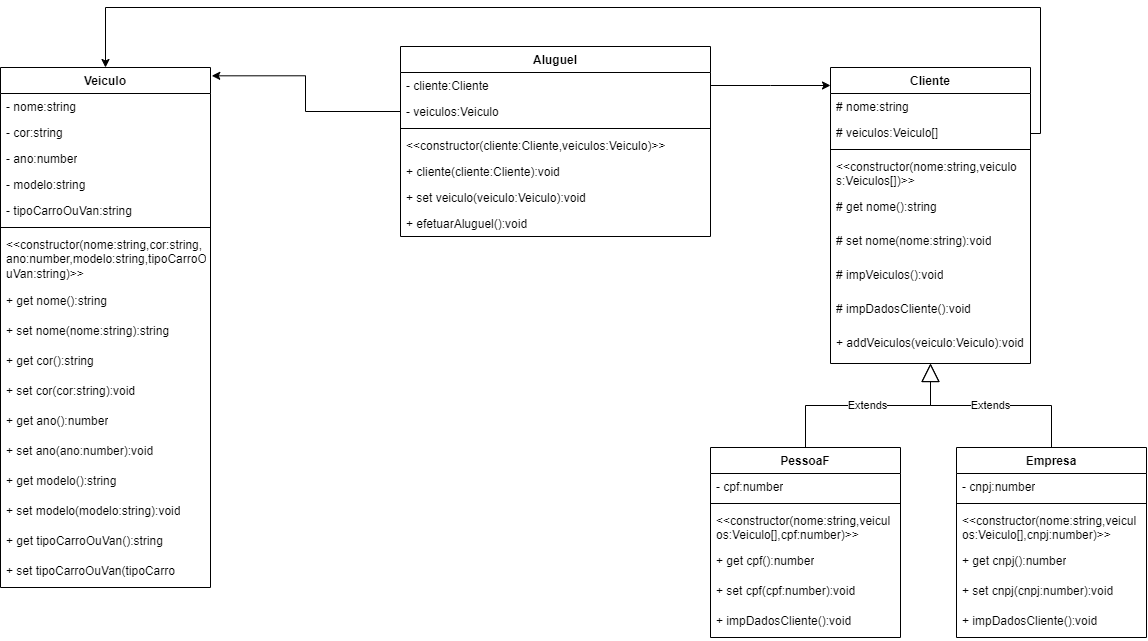

The diagram above was exported from draw.io. Its source (the exported page's mxGraphModel, read from the mxfile embedded in the PNG):
<mxGraphModel dx="1531" dy="674" grid="1" gridSize="10" guides="1" tooltips="1" connect="1" arrows="1" fold="1" page="1" pageScale="1" pageWidth="1019" pageHeight="650" background="none" math="0" shadow="0">
  <root>
    <mxCell id="0" />
    <mxCell id="1" parent="0" />
    <mxCell id="2" value="Aluguel" style="swimlane;fontStyle=1;align=center;verticalAlign=top;childLayout=stackLayout;horizontal=1;startSize=26;horizontalStack=0;resizeParent=1;resizeParentMax=0;resizeLast=0;collapsible=1;marginBottom=0;whiteSpace=wrap;html=1;" parent="1" vertex="1">
      <mxGeometry x="510" y="209" width="310" height="190" as="geometry" />
    </mxCell>
    <mxCell id="3" value="- cliente:Cliente" style="text;strokeColor=none;fillColor=none;align=left;verticalAlign=top;spacingLeft=4;spacingRight=4;overflow=hidden;rotatable=0;points=[[0,0.5],[1,0.5]];portConstraint=eastwest;whiteSpace=wrap;html=1;" parent="2" vertex="1">
      <mxGeometry y="26" width="310" height="26" as="geometry" />
    </mxCell>
    <mxCell id="11" value="- veiculos:Veiculo" style="text;strokeColor=none;fillColor=none;align=left;verticalAlign=top;spacingLeft=4;spacingRight=4;overflow=hidden;rotatable=0;points=[[0,0.5],[1,0.5]];portConstraint=eastwest;whiteSpace=wrap;html=1;" parent="2" vertex="1">
      <mxGeometry y="52" width="310" height="26" as="geometry" />
    </mxCell>
    <mxCell id="4" value="" style="line;strokeWidth=1;fillColor=none;align=left;verticalAlign=middle;spacingTop=-1;spacingLeft=3;spacingRight=3;rotatable=0;labelPosition=right;points=[];portConstraint=eastwest;strokeColor=inherit;" parent="2" vertex="1">
      <mxGeometry y="78" width="310" height="8" as="geometry" />
    </mxCell>
    <mxCell id="5" value="&amp;lt;&amp;lt;constructor(cliente:Cliente,veiculos:Veiculo)&amp;gt;&amp;gt;" style="text;strokeColor=none;fillColor=none;align=left;verticalAlign=top;spacingLeft=4;spacingRight=4;overflow=hidden;rotatable=0;points=[[0,0.5],[1,0.5]];portConstraint=eastwest;whiteSpace=wrap;html=1;" parent="2" vertex="1">
      <mxGeometry y="86" width="310" height="26" as="geometry" />
    </mxCell>
    <mxCell id="13" value="+ cliente(cliente:Cliente):void" style="text;strokeColor=none;fillColor=none;align=left;verticalAlign=top;spacingLeft=4;spacingRight=4;overflow=hidden;rotatable=0;points=[[0,0.5],[1,0.5]];portConstraint=eastwest;whiteSpace=wrap;html=1;" parent="2" vertex="1">
      <mxGeometry y="112" width="310" height="26" as="geometry" />
    </mxCell>
    <mxCell id="14" value="+ set veiculo(veiculo:Veiculo):void" style="text;strokeColor=none;fillColor=none;align=left;verticalAlign=top;spacingLeft=4;spacingRight=4;overflow=hidden;rotatable=0;points=[[0,0.5],[1,0.5]];portConstraint=eastwest;whiteSpace=wrap;html=1;" parent="2" vertex="1">
      <mxGeometry y="138" width="310" height="26" as="geometry" />
    </mxCell>
    <mxCell id="15" value="+ efetuarAluguel():void" style="text;strokeColor=none;fillColor=none;align=left;verticalAlign=top;spacingLeft=4;spacingRight=4;overflow=hidden;rotatable=0;points=[[0,0.5],[1,0.5]];portConstraint=eastwest;whiteSpace=wrap;html=1;" parent="2" vertex="1">
      <mxGeometry y="164" width="310" height="26" as="geometry" />
    </mxCell>
    <mxCell id="16" value="Veiculo" style="swimlane;fontStyle=1;align=center;verticalAlign=top;childLayout=stackLayout;horizontal=1;startSize=26;horizontalStack=0;resizeParent=1;resizeParentMax=0;resizeLast=0;collapsible=1;marginBottom=0;whiteSpace=wrap;html=1;fillColor=default;" parent="1" vertex="1">
      <mxGeometry x="110" y="230" width="210" height="520" as="geometry" />
    </mxCell>
    <mxCell id="17" value="- nome:string" style="text;strokeColor=none;fillColor=none;align=left;verticalAlign=top;spacingLeft=4;spacingRight=4;overflow=hidden;rotatable=0;points=[[0,0.5],[1,0.5]];portConstraint=eastwest;whiteSpace=wrap;html=1;" parent="16" vertex="1">
      <mxGeometry y="26" width="210" height="26" as="geometry" />
    </mxCell>
    <mxCell id="20" value="- cor:string" style="text;strokeColor=none;fillColor=none;align=left;verticalAlign=top;spacingLeft=4;spacingRight=4;overflow=hidden;rotatable=0;points=[[0,0.5],[1,0.5]];portConstraint=eastwest;whiteSpace=wrap;html=1;" parent="16" vertex="1">
      <mxGeometry y="52" width="210" height="26" as="geometry" />
    </mxCell>
    <mxCell id="21" value="- ano:number" style="text;strokeColor=none;fillColor=none;align=left;verticalAlign=top;spacingLeft=4;spacingRight=4;overflow=hidden;rotatable=0;points=[[0,0.5],[1,0.5]];portConstraint=eastwest;whiteSpace=wrap;html=1;" parent="16" vertex="1">
      <mxGeometry y="78" width="210" height="26" as="geometry" />
    </mxCell>
    <mxCell id="22" value="- modelo:string" style="text;strokeColor=none;fillColor=none;align=left;verticalAlign=top;spacingLeft=4;spacingRight=4;overflow=hidden;rotatable=0;points=[[0,0.5],[1,0.5]];portConstraint=eastwest;whiteSpace=wrap;html=1;" parent="16" vertex="1">
      <mxGeometry y="104" width="210" height="26" as="geometry" />
    </mxCell>
    <mxCell id="23" value="- tipoCarroOuVan:string" style="text;strokeColor=none;fillColor=none;align=left;verticalAlign=top;spacingLeft=4;spacingRight=4;overflow=hidden;rotatable=0;points=[[0,0.5],[1,0.5]];portConstraint=eastwest;whiteSpace=wrap;html=1;" parent="16" vertex="1">
      <mxGeometry y="130" width="210" height="26" as="geometry" />
    </mxCell>
    <mxCell id="18" value="" style="line;strokeWidth=1;fillColor=none;align=left;verticalAlign=middle;spacingTop=-1;spacingLeft=3;spacingRight=3;rotatable=0;labelPosition=right;points=[];portConstraint=eastwest;strokeColor=inherit;" parent="16" vertex="1">
      <mxGeometry y="156" width="210" height="8" as="geometry" />
    </mxCell>
    <mxCell id="19" value="&lt;div style=&quot;text-align: justify;&quot;&gt;&lt;span style=&quot;background-color: initial;&quot;&gt;&amp;lt;&amp;lt;constructor(nome:string,&lt;/span&gt;&lt;span style=&quot;background-color: initial;&quot;&gt;cor:string,&lt;/span&gt;&lt;/div&gt;&lt;div style=&quot;text-align: justify;&quot;&gt;&lt;span style=&quot;background-color: initial;&quot;&gt;ano:number,modelo:string,&lt;/span&gt;&lt;span style=&quot;background-color: initial;&quot;&gt;tipoCarroO&lt;/span&gt;&lt;/div&gt;&lt;div style=&quot;text-align: justify;&quot;&gt;&lt;span style=&quot;background-color: initial;&quot;&gt;uVan:string)&amp;gt;&amp;gt;&lt;/span&gt;&lt;/div&gt;" style="text;strokeColor=none;fillColor=none;align=left;verticalAlign=top;spacingLeft=4;spacingRight=4;overflow=hidden;rotatable=0;points=[[0,0.5],[1,0.5]];portConstraint=eastwest;html=1;gradientColor=none;whiteSpace=wrap;" parent="16" vertex="1">
      <mxGeometry y="164" width="210" height="56" as="geometry" />
    </mxCell>
    <mxCell id="25" value="&lt;div style=&quot;text-align: justify;&quot;&gt;+ get nome():string&lt;/div&gt;" style="text;strokeColor=none;fillColor=none;align=left;verticalAlign=top;spacingLeft=4;spacingRight=4;overflow=hidden;rotatable=0;points=[[0,0.5],[1,0.5]];portConstraint=eastwest;html=1;gradientColor=none;whiteSpace=wrap;" parent="16" vertex="1">
      <mxGeometry y="220" width="210" height="30" as="geometry" />
    </mxCell>
    <mxCell id="26" value="&lt;div style=&quot;text-align: justify;&quot;&gt;+ set nome(nome:string):string&lt;/div&gt;" style="text;strokeColor=none;fillColor=none;align=left;verticalAlign=top;spacingLeft=4;spacingRight=4;overflow=hidden;rotatable=0;points=[[0,0.5],[1,0.5]];portConstraint=eastwest;html=1;gradientColor=none;whiteSpace=wrap;" parent="16" vertex="1">
      <mxGeometry y="250" width="210" height="30" as="geometry" />
    </mxCell>
    <mxCell id="27" value="&lt;div style=&quot;text-align: justify;&quot;&gt;+ get cor():string&lt;/div&gt;" style="text;strokeColor=none;fillColor=none;align=left;verticalAlign=top;spacingLeft=4;spacingRight=4;overflow=hidden;rotatable=0;points=[[0,0.5],[1,0.5]];portConstraint=eastwest;html=1;gradientColor=none;whiteSpace=wrap;" parent="16" vertex="1">
      <mxGeometry y="280" width="210" height="30" as="geometry" />
    </mxCell>
    <mxCell id="28" value="&lt;div style=&quot;text-align: justify;&quot;&gt;+ set cor(cor:string):void&lt;/div&gt;" style="text;strokeColor=none;fillColor=none;align=left;verticalAlign=top;spacingLeft=4;spacingRight=4;overflow=hidden;rotatable=0;points=[[0,0.5],[1,0.5]];portConstraint=eastwest;html=1;gradientColor=none;whiteSpace=wrap;" parent="16" vertex="1">
      <mxGeometry y="310" width="210" height="30" as="geometry" />
    </mxCell>
    <mxCell id="29" value="&lt;div style=&quot;text-align: justify;&quot;&gt;+ get ano():number&lt;/div&gt;" style="text;strokeColor=none;fillColor=none;align=left;verticalAlign=top;spacingLeft=4;spacingRight=4;overflow=hidden;rotatable=0;points=[[0,0.5],[1,0.5]];portConstraint=eastwest;html=1;gradientColor=none;whiteSpace=wrap;" parent="16" vertex="1">
      <mxGeometry y="340" width="210" height="30" as="geometry" />
    </mxCell>
    <mxCell id="30" value="&lt;div style=&quot;text-align: justify;&quot;&gt;+ set ano(ano:number):void&lt;/div&gt;" style="text;strokeColor=none;fillColor=none;align=left;verticalAlign=top;spacingLeft=4;spacingRight=4;overflow=hidden;rotatable=0;points=[[0,0.5],[1,0.5]];portConstraint=eastwest;html=1;gradientColor=none;whiteSpace=wrap;" parent="16" vertex="1">
      <mxGeometry y="370" width="210" height="30" as="geometry" />
    </mxCell>
    <mxCell id="31" value="&lt;div style=&quot;text-align: justify;&quot;&gt;+ get modelo():string&lt;/div&gt;" style="text;strokeColor=none;fillColor=none;align=left;verticalAlign=top;spacingLeft=4;spacingRight=4;overflow=hidden;rotatable=0;points=[[0,0.5],[1,0.5]];portConstraint=eastwest;html=1;gradientColor=none;whiteSpace=wrap;" parent="16" vertex="1">
      <mxGeometry y="400" width="210" height="30" as="geometry" />
    </mxCell>
    <mxCell id="32" value="&lt;div style=&quot;text-align: justify;&quot;&gt;+ set modelo(modelo:string):void&lt;/div&gt;" style="text;strokeColor=none;fillColor=none;align=left;verticalAlign=top;spacingLeft=4;spacingRight=4;overflow=hidden;rotatable=0;points=[[0,0.5],[1,0.5]];portConstraint=eastwest;html=1;gradientColor=none;whiteSpace=wrap;" parent="16" vertex="1">
      <mxGeometry y="430" width="210" height="30" as="geometry" />
    </mxCell>
    <mxCell id="33" value="&lt;div style=&quot;text-align: justify;&quot;&gt;+ get tipoCarroOuVan():string&lt;/div&gt;" style="text;strokeColor=none;fillColor=none;align=left;verticalAlign=top;spacingLeft=4;spacingRight=4;overflow=hidden;rotatable=0;points=[[0,0.5],[1,0.5]];portConstraint=eastwest;html=1;gradientColor=none;whiteSpace=wrap;" parent="16" vertex="1">
      <mxGeometry y="460" width="210" height="30" as="geometry" />
    </mxCell>
    <mxCell id="34" value="&lt;div style=&quot;text-align: justify;&quot;&gt;+ set tipoCarroOuVan(tipoCarro&lt;/div&gt;" style="text;strokeColor=none;fillColor=none;align=left;verticalAlign=top;spacingLeft=4;spacingRight=4;overflow=hidden;rotatable=0;points=[[0,0.5],[1,0.5]];portConstraint=eastwest;html=1;gradientColor=none;whiteSpace=wrap;" parent="16" vertex="1">
      <mxGeometry y="490" width="210" height="30" as="geometry" />
    </mxCell>
    <mxCell id="77" style="edgeStyle=orthogonalEdgeStyle;rounded=0;orthogonalLoop=1;jettySize=auto;html=1;exitX=1;exitY=0.25;exitDx=0;exitDy=0;entryX=0.5;entryY=0;entryDx=0;entryDy=0;" parent="1" source="35" target="16" edge="1">
      <mxGeometry relative="1" as="geometry">
        <Array as="points">
          <mxPoint x="1150" y="296" />
          <mxPoint x="1150" y="170" />
          <mxPoint x="215" y="170" />
        </Array>
      </mxGeometry>
    </mxCell>
    <mxCell id="35" value="Cliente" style="swimlane;fontStyle=1;align=center;verticalAlign=top;childLayout=stackLayout;horizontal=1;startSize=26;horizontalStack=0;resizeParent=1;resizeParentMax=0;resizeLast=0;collapsible=1;marginBottom=0;whiteSpace=wrap;html=1;" parent="1" vertex="1">
      <mxGeometry x="940" y="230" width="200" height="296" as="geometry" />
    </mxCell>
    <mxCell id="36" value="# nome:string" style="text;strokeColor=none;fillColor=none;align=left;verticalAlign=top;spacingLeft=4;spacingRight=4;overflow=hidden;rotatable=0;points=[[0,0.5],[1,0.5]];portConstraint=eastwest;whiteSpace=wrap;html=1;" parent="35" vertex="1">
      <mxGeometry y="26" width="200" height="26" as="geometry" />
    </mxCell>
    <mxCell id="39" value="# veiculos:Veiculo[]" style="text;strokeColor=none;fillColor=none;align=left;verticalAlign=top;spacingLeft=4;spacingRight=4;overflow=hidden;rotatable=0;points=[[0,0.5],[1,0.5]];portConstraint=eastwest;whiteSpace=wrap;html=1;" parent="35" vertex="1">
      <mxGeometry y="52" width="200" height="26" as="geometry" />
    </mxCell>
    <mxCell id="37" value="" style="line;strokeWidth=1;fillColor=none;align=left;verticalAlign=middle;spacingTop=-1;spacingLeft=3;spacingRight=3;rotatable=0;labelPosition=right;points=[];portConstraint=eastwest;strokeColor=inherit;" parent="35" vertex="1">
      <mxGeometry y="78" width="200" height="8" as="geometry" />
    </mxCell>
    <mxCell id="38" value="&amp;lt;&amp;lt;constructor(nome:string,&lt;span style=&quot;background-color: initial;&quot;&gt;veiculo&lt;/span&gt;&lt;div&gt;&lt;span style=&quot;background-color: initial;&quot;&gt;s:Veiculos[])&amp;gt;&amp;gt;&lt;/span&gt;&lt;/div&gt;" style="text;strokeColor=none;fillColor=none;align=left;verticalAlign=top;spacingLeft=4;spacingRight=4;overflow=hidden;rotatable=0;points=[[0,0.5],[1,0.5]];portConstraint=eastwest;whiteSpace=wrap;html=1;" parent="35" vertex="1">
      <mxGeometry y="86" width="200" height="40" as="geometry" />
    </mxCell>
    <mxCell id="46" value="# get nome():string" style="text;strokeColor=none;fillColor=none;align=left;verticalAlign=top;spacingLeft=4;spacingRight=4;overflow=hidden;rotatable=0;points=[[0,0.5],[1,0.5]];portConstraint=eastwest;whiteSpace=wrap;html=1;" parent="35" vertex="1">
      <mxGeometry y="126" width="200" height="34" as="geometry" />
    </mxCell>
    <mxCell id="47" value="# set nome(nome:string):void" style="text;strokeColor=none;fillColor=none;align=left;verticalAlign=top;spacingLeft=4;spacingRight=4;overflow=hidden;rotatable=0;points=[[0,0.5],[1,0.5]];portConstraint=eastwest;whiteSpace=wrap;html=1;" parent="35" vertex="1">
      <mxGeometry y="160" width="200" height="34" as="geometry" />
    </mxCell>
    <mxCell id="48" value="# impVeiculos():void" style="text;strokeColor=none;fillColor=none;align=left;verticalAlign=top;spacingLeft=4;spacingRight=4;overflow=hidden;rotatable=0;points=[[0,0.5],[1,0.5]];portConstraint=eastwest;whiteSpace=wrap;html=1;" parent="35" vertex="1">
      <mxGeometry y="194" width="200" height="34" as="geometry" />
    </mxCell>
    <mxCell id="49" value="# impDadosCliente():void" style="text;strokeColor=none;fillColor=none;align=left;verticalAlign=top;spacingLeft=4;spacingRight=4;overflow=hidden;rotatable=0;points=[[0,0.5],[1,0.5]];portConstraint=eastwest;whiteSpace=wrap;html=1;" parent="35" vertex="1">
      <mxGeometry y="228" width="200" height="34" as="geometry" />
    </mxCell>
    <mxCell id="78" value="+ addVeiculos(veiculo:Veiculo):void" style="text;strokeColor=none;fillColor=none;align=left;verticalAlign=top;spacingLeft=4;spacingRight=4;overflow=hidden;rotatable=0;points=[[0,0.5],[1,0.5]];portConstraint=eastwest;whiteSpace=wrap;html=1;" parent="35" vertex="1">
      <mxGeometry y="262" width="200" height="34" as="geometry" />
    </mxCell>
    <mxCell id="50" value="PessoaF" style="swimlane;fontStyle=1;align=center;verticalAlign=top;childLayout=stackLayout;horizontal=1;startSize=26;horizontalStack=0;resizeParent=1;resizeParentMax=0;resizeLast=0;collapsible=1;marginBottom=0;whiteSpace=wrap;html=1;" parent="1" vertex="1">
      <mxGeometry x="820" y="610" width="190" height="190" as="geometry" />
    </mxCell>
    <mxCell id="51" value="- cpf:number" style="text;strokeColor=none;fillColor=none;align=left;verticalAlign=top;spacingLeft=4;spacingRight=4;overflow=hidden;rotatable=0;points=[[0,0.5],[1,0.5]];portConstraint=eastwest;whiteSpace=wrap;html=1;" parent="50" vertex="1">
      <mxGeometry y="26" width="190" height="26" as="geometry" />
    </mxCell>
    <mxCell id="52" value="" style="line;strokeWidth=1;fillColor=none;align=left;verticalAlign=middle;spacingTop=-1;spacingLeft=3;spacingRight=3;rotatable=0;labelPosition=right;points=[];portConstraint=eastwest;strokeColor=inherit;" parent="50" vertex="1">
      <mxGeometry y="52" width="190" height="8" as="geometry" />
    </mxCell>
    <mxCell id="53" value="&amp;lt;&amp;lt;constructor(nome:string,veicu&lt;span style=&quot;background-color: initial;&quot;&gt;l&lt;/span&gt;&lt;div&gt;&lt;span style=&quot;background-color: initial;&quot;&gt;os:Veiculo[],cpf:number)&amp;gt;&amp;gt;&lt;/span&gt;&lt;/div&gt;" style="text;strokeColor=none;fillColor=none;align=left;verticalAlign=top;spacingLeft=4;spacingRight=4;overflow=hidden;rotatable=0;points=[[0,0.5],[1,0.5]];portConstraint=eastwest;whiteSpace=wrap;html=1;" parent="50" vertex="1">
      <mxGeometry y="60" width="190" height="40" as="geometry" />
    </mxCell>
    <mxCell id="55" value="+ get cpf():number" style="text;strokeColor=none;fillColor=none;align=left;verticalAlign=top;spacingLeft=4;spacingRight=4;overflow=hidden;rotatable=0;points=[[0,0.5],[1,0.5]];portConstraint=eastwest;whiteSpace=wrap;html=1;" parent="50" vertex="1">
      <mxGeometry y="100" width="190" height="30" as="geometry" />
    </mxCell>
    <mxCell id="56" value="+ set cpf(cpf:number):void" style="text;strokeColor=none;fillColor=none;align=left;verticalAlign=top;spacingLeft=4;spacingRight=4;overflow=hidden;rotatable=0;points=[[0,0.5],[1,0.5]];portConstraint=eastwest;whiteSpace=wrap;html=1;" parent="50" vertex="1">
      <mxGeometry y="130" width="190" height="30" as="geometry" />
    </mxCell>
    <mxCell id="57" value="+ impDadosCliente():void" style="text;strokeColor=none;fillColor=none;align=left;verticalAlign=top;spacingLeft=4;spacingRight=4;overflow=hidden;rotatable=0;points=[[0,0.5],[1,0.5]];portConstraint=eastwest;whiteSpace=wrap;html=1;" parent="50" vertex="1">
      <mxGeometry y="160" width="190" height="30" as="geometry" />
    </mxCell>
    <mxCell id="58" value="Empresa" style="swimlane;fontStyle=1;align=center;verticalAlign=top;childLayout=stackLayout;horizontal=1;startSize=26;horizontalStack=0;resizeParent=1;resizeParentMax=0;resizeLast=0;collapsible=1;marginBottom=0;whiteSpace=wrap;html=1;" parent="1" vertex="1">
      <mxGeometry x="1066" y="610" width="190" height="190" as="geometry" />
    </mxCell>
    <mxCell id="59" value="- cnpj:number" style="text;strokeColor=none;fillColor=none;align=left;verticalAlign=top;spacingLeft=4;spacingRight=4;overflow=hidden;rotatable=0;points=[[0,0.5],[1,0.5]];portConstraint=eastwest;whiteSpace=wrap;html=1;" parent="58" vertex="1">
      <mxGeometry y="26" width="190" height="26" as="geometry" />
    </mxCell>
    <mxCell id="60" value="" style="line;strokeWidth=1;fillColor=none;align=left;verticalAlign=middle;spacingTop=-1;spacingLeft=3;spacingRight=3;rotatable=0;labelPosition=right;points=[];portConstraint=eastwest;strokeColor=inherit;" parent="58" vertex="1">
      <mxGeometry y="52" width="190" height="8" as="geometry" />
    </mxCell>
    <mxCell id="61" value="&amp;lt;&amp;lt;constructor(nome:string,veicu&lt;span style=&quot;background-color: initial;&quot;&gt;l&lt;/span&gt;&lt;div&gt;&lt;span style=&quot;background-color: initial;&quot;&gt;os:Veiculo[],cnpj:number)&amp;gt;&amp;gt;&lt;/span&gt;&lt;/div&gt;" style="text;strokeColor=none;fillColor=none;align=left;verticalAlign=top;spacingLeft=4;spacingRight=4;overflow=hidden;rotatable=0;points=[[0,0.5],[1,0.5]];portConstraint=eastwest;whiteSpace=wrap;html=1;" parent="58" vertex="1">
      <mxGeometry y="60" width="190" height="40" as="geometry" />
    </mxCell>
    <mxCell id="62" value="+ get cnpj():number" style="text;strokeColor=none;fillColor=none;align=left;verticalAlign=top;spacingLeft=4;spacingRight=4;overflow=hidden;rotatable=0;points=[[0,0.5],[1,0.5]];portConstraint=eastwest;whiteSpace=wrap;html=1;" parent="58" vertex="1">
      <mxGeometry y="100" width="190" height="30" as="geometry" />
    </mxCell>
    <mxCell id="63" value="+ set cnpj(cnpj:number):void" style="text;strokeColor=none;fillColor=none;align=left;verticalAlign=top;spacingLeft=4;spacingRight=4;overflow=hidden;rotatable=0;points=[[0,0.5],[1,0.5]];portConstraint=eastwest;whiteSpace=wrap;html=1;" parent="58" vertex="1">
      <mxGeometry y="130" width="190" height="30" as="geometry" />
    </mxCell>
    <mxCell id="64" value="+ impDadosCliente():void" style="text;strokeColor=none;fillColor=none;align=left;verticalAlign=top;spacingLeft=4;spacingRight=4;overflow=hidden;rotatable=0;points=[[0,0.5],[1,0.5]];portConstraint=eastwest;whiteSpace=wrap;html=1;" parent="58" vertex="1">
      <mxGeometry y="160" width="190" height="30" as="geometry" />
    </mxCell>
    <mxCell id="67" value="Extends" style="endArrow=block;endSize=16;endFill=0;html=1;rounded=0;edgeStyle=orthogonalEdgeStyle;" parent="1" source="58" target="35" edge="1">
      <mxGeometry width="160" relative="1" as="geometry">
        <mxPoint x="1220" y="450" as="sourcePoint" />
        <mxPoint x="1330" y="500" as="targetPoint" />
      </mxGeometry>
    </mxCell>
    <mxCell id="66" value="Extends" style="endArrow=block;endSize=16;endFill=0;html=1;rounded=0;edgeStyle=orthogonalEdgeStyle;" parent="1" source="50" target="35" edge="1">
      <mxGeometry width="160" relative="1" as="geometry">
        <mxPoint x="810" y="656" as="sourcePoint" />
        <mxPoint x="970" y="656" as="targetPoint" />
      </mxGeometry>
    </mxCell>
    <mxCell id="73" style="rounded=0;orthogonalLoop=1;jettySize=auto;html=1;exitX=0;exitY=0.5;exitDx=0;exitDy=0;edgeStyle=orthogonalEdgeStyle;entryX=1.006;entryY=0.016;entryDx=0;entryDy=0;entryPerimeter=0;" parent="1" source="11" target="16" edge="1">
      <mxGeometry relative="1" as="geometry">
        <mxPoint x="320" y="274" as="targetPoint" />
      </mxGeometry>
    </mxCell>
    <mxCell id="74" style="rounded=0;orthogonalLoop=1;jettySize=auto;html=1;exitX=1;exitY=0.5;exitDx=0;exitDy=0;edgeStyle=orthogonalEdgeStyle;" parent="1" source="3" edge="1">
      <mxGeometry relative="1" as="geometry">
        <mxPoint x="940" y="248" as="targetPoint" />
      </mxGeometry>
    </mxCell>
  </root>
</mxGraphModel>